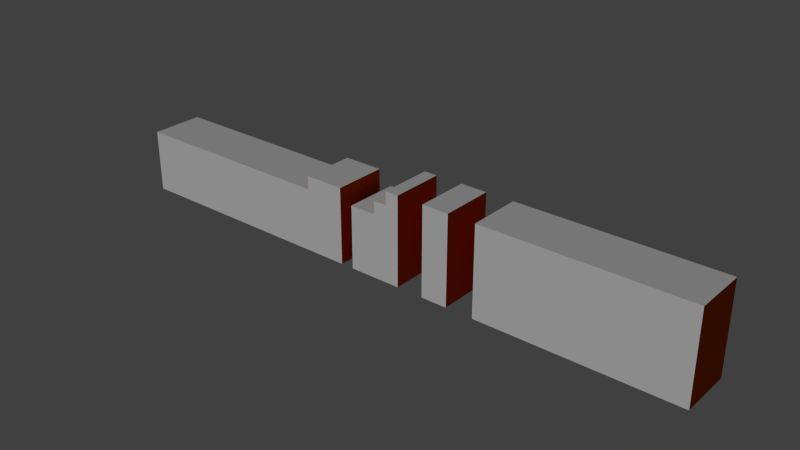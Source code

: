 # Source: fase2.blend  (saved by Blender 2.69.0; exported with 4.5.12 LTS)
import bpy
from mathutils import Matrix  # noqa: F401  (used for matrix-valued properties, if any)

bpy.ops.wm.read_factory_settings(use_empty=True)
scene = bpy.context.scene
scene.name = 'Scene'

# ---- collections
col_collection_1 = bpy.data.collections.new('Collection 1'); scene.collection.children.link(col_collection_1)

# ---- materials (node trees are filled in below, after node groups)
mat_material_002 = bpy.data.materials.new('Material.002')
mat_material_002.alpha_threshold = 0.0
mat_material_002.use_transparent_shadow = False
mat_material_002.roughness = 0.5
mat_material_002.line_color = (0.0, 0.0, 0.0, 1.0)
mat_parede = bpy.data.materials.new('parede')
mat_parede.alpha_threshold = 0.0
mat_parede.use_transparent_shadow = False
mat_parede.diffuse_color = (1.0, 1.0, 1.0, 1.0)
mat_parede.roughness = 0.5
mat_parede.specular_intensity = 0.1143
mat_parede.line_color = (0.0, 0.0, 0.0, 1.0)
mat_material = bpy.data.materials.new('Material')
mat_material.alpha_threshold = 0.0
mat_material.use_transparent_shadow = False
mat_material.diffuse_color = (0.5705, 0.07284, 0.0, 1.0)
mat_material.roughness = 0.5
mat_material.line_color = (0.0, 0.0, 0.0, 1.0)

# ---- material node trees

# ---- world
world_world = bpy.data.worlds.new('World'); scene.world = world_world
world_world.color = (0.05088, 0.05088, 0.05088)
world_world.use_sun_shadow = False
world_world.sun_shadow_jitter_overblur = 0.0
world_world.cycles.sampling_method = 'MANUAL'
world_world.cycles.sample_map_resolution = 256

# ---- lights
light_sun = bpy.data.lights.new('Sun', 'SUN')
light_sun.transmission_factor = 0.0
light_sun.angle = 0.1993
light_sun.energy = 1.0
light_sun.shadow_buffer_clip_start = 0.5
light_sun.shadow_soft_size = 0.1
light_sun.shadow_cascade_max_distance = 1000.0
light_sun.cycles.use_multiple_importance_sampling = False

# ---- meshes
me_plane_002 = bpy.data.meshes.new('Plane.002')
me_plane_002.from_pydata([(-16.55, 0.5772, -1.314e-09), (-5.831, 0.5772, -1.314e-09), (-3.835, 1.24, 4.872e-08), (-5.831, 1.24, 4.872e-08), (-3.176, 0.5772, -1.314e-09), (-1.84, 0.5772, -1.314e-09), (-0.5044, 1.89, 9.783e-08), (-1.172, 1.89, 9.783e-08), (-1.84, 1.222, 4.739e-08), (-1.172, 1.222, 4.74e-08), (2.185, 1.89, 9.783e-08), (0.8471, 1.89, 9.783e-08), (13.57, 1.89, 9.783e-08), (3.571, 1.89, 9.783e-08), (-16.55, 0.5772, -2.687), (-5.831, 0.5772, -2.687), (-3.835, 1.24, -2.687), (-5.831, 1.24, -2.687), (-3.176, 0.5772, -2.687), (-1.84, 0.5772, -2.687), (-0.5044, 1.89, -2.687), (-1.172, 1.89, -2.687), (-1.84, 1.222, -2.687), (-1.172, 1.222, -2.687), (2.185, 1.89, -2.687), (0.8471, 1.89, -2.687), (13.57, 1.89, -2.687), (3.571, 1.89, -2.687)], [], [(4, 5, 19, 18), (7, 6, 20, 21), (3, 2, 16, 17), (0, 1, 15, 14), (13, 12, 26, 27), (8, 9, 23, 22), (11, 10, 24, 25)])
_uv = me_plane_002.uv_layers.new(name='UVMap')
_uv.uv.foreach_set('vector', [0.4325, 0.3113, 0.4768, 0.3113, 0.4768, 0.6837, 0.4325, 0.6837, 0.499, 0.3113, 0.5212, 0.3113, 0.5212, 0.6837, 0.499, 0.6837, 0.3443, 0.3113, 0.4106, 0.3113, 0.4106, 0.6837, 0.3443, 0.6837, -0.01141, 0.3113, 0.3443, 0.3113, 0.3443, 0.6837, -0.01141, 0.6837, 0.6565, 0.3113, 0.9883, 0.3113, 0.9883, 0.6837, 0.6565, 0.6837, 0.4768, 0.3113, 0.499, 0.3113, 0.499, 0.6837, 0.4768, 0.6837, 0.566, 0.3113, 0.6105, 0.3113, 0.6105, 0.6837, 0.566, 0.6837])
me_plane_002.materials.append(mat_material_002)
me_plane_002.use_remesh_preserve_volume = False
me_plane_002.use_remesh_preserve_attributes = False
me_plane_002.use_mirror_vertex_groups = False
me_plane_002.update()
me_plane_001 = bpy.data.meshes.new('Plane.001')
me_plane_001.from_pydata([(-3.835, -2.612, -9.107e-08), (-16.55, -2.612, -9.107e-08), (-3.835, 0.5772, -1.314e-09), (-16.55, 0.5772, -1.314e-09), (-5.831, -2.612, -9.107e-08), (-5.831, 0.5772, -1.314e-09), (-3.835, 1.24, 4.872e-08), (-5.831, 1.24, 4.872e-08), (-0.5044, -2.612, -9.107e-08), (-0.5044, 0.5772, -1.314e-09), (-3.176, -2.612, -9.107e-08), (-3.176, 0.5772, -1.314e-09), (-1.84, -2.612, -9.107e-08), (-1.84, 0.5772, -1.314e-09), (-1.172, -2.612, -9.107e-08), (-1.172, 0.5772, -1.314e-09), (-0.5044, 1.89, 9.783e-08), (-1.172, 1.89, 9.783e-08), (-1.84, 1.222, 4.739e-08), (-1.172, 1.222, 4.74e-08), (-0.5044, 1.223, 4.741e-08), (2.185, 1.89, 9.783e-08), (0.8471, 1.89, 9.783e-08), (0.8471, -2.617, -2.425e-07), (2.185, -2.617, -2.425e-07), (13.57, 1.89, 9.783e-08), (3.571, 1.89, 9.783e-08), (3.571, -2.617, -2.425e-07), (13.57, -2.617, -2.425e-07)], [], [(4, 0, 2, 5), (1, 4, 5, 3), (5, 2, 6, 7), (14, 8, 9, 15), (10, 12, 13, 11), (12, 14, 15, 13), (13, 15, 19, 18), (19, 20, 16, 17), (15, 9, 20, 19), (23, 24, 21, 22), (27, 28, 25, 26)])
_uv = me_plane_001.uv_layers.new(name='UVMap')
_uv.uv.foreach_set('vector', [0.2065, 0.2112, 0.2993, 0.2112, 0.2993, 0.6346, 0.2065, 0.6346, -0.2916, 0.2112, 0.2065, 0.2112, 0.2065, 0.6346, -0.2916, 0.6346, 0.2065, 0.6346, 0.2993, 0.6346, 0.2993, 0.7226, 0.2065, 0.7226, 0.4231, 0.2112, 0.4541, 0.2112, 0.4541, 0.6346, 0.4231, 0.6346, 0.3299, 0.2112, 0.392, 0.2112, 0.392, 0.6346, 0.3299, 0.6346, 0.392, 0.2112, 0.4231, 0.2112, 0.4231, 0.6346, 0.392, 0.6346, 0.392, 0.6346, 0.4231, 0.6346, 0.4231, 0.7202, 0.392, 0.7202, 0.4231, 0.7202, 0.4541, 0.7202, 0.4541, 0.8089, 0.4231, 0.8089, 0.4231, 0.6346, 0.4541, 0.6346, 0.4541, 0.7202, 0.4231, 0.7202, 0.5169, 0.2105, 0.5791, 0.2105, 0.5791, 0.8089, 0.5169, 0.8089, 0.6435, 0.2105, 1.108, 0.2105, 1.108, 0.8089, 0.6435, 0.8089])
me_plane_001.materials.append(mat_parede)
me_plane_001.use_remesh_preserve_volume = False
me_plane_001.use_remesh_preserve_attributes = False
me_plane_001.use_mirror_vertex_groups = False
me_plane_001.update()
me_plane = bpy.data.meshes.new('Plane')
me_plane.from_pydata([(-3.835, -2.612, -9.107e-08), (-16.55, -2.612, -9.107e-08), (-3.835, 0.5772, -1.314e-09), (-16.55, 0.5772, -1.314e-09), (-5.831, 0.5772, -1.314e-09), (-3.835, 1.24, 4.872e-08), (-5.831, 1.24, 4.872e-08), (-0.5044, -2.612, -9.107e-08), (-0.5044, 0.5772, -1.314e-09), (-3.176, -2.612, -9.107e-08), (-3.176, 0.5772, -1.314e-09), (-1.84, 0.5772, -1.314e-09), (-0.5044, 1.89, 9.783e-08), (-1.172, 1.89, 9.783e-08), (-1.84, 1.222, 4.739e-08), (-1.172, 1.222, 4.74e-08), (-0.5044, 1.223, 4.741e-08), (2.185, 1.89, 9.783e-08), (0.8471, 1.89, 9.783e-08), (0.8471, -2.617, -2.425e-07), (2.185, -2.617, -2.425e-07), (13.57, 1.89, 9.783e-08), (3.571, 1.89, 9.783e-08), (3.571, -2.617, -2.425e-07), (13.57, -2.617, -2.425e-07), (-3.835, -2.612, -2.687), (-16.55, -2.612, -2.687), (-3.835, 0.5772, -2.687), (-16.55, 0.5772, -2.687), (-5.831, 0.5772, -2.687), (-3.835, 1.24, -2.687), (-5.831, 1.24, -2.687), (-0.5044, -2.612, -2.687), (-0.5044, 0.5772, -2.687), (-3.176, -2.612, -2.687), (-3.176, 0.5772, -2.687), (-1.84, 0.5772, -2.687), (-0.5044, 1.89, -2.687), (-1.172, 1.89, -2.687), (-1.84, 1.222, -2.687), (-1.172, 1.222, -2.687), (-0.5044, 1.223, -2.687), (2.185, 1.89, -2.687), (0.8471, 1.89, -2.687), (0.8471, -2.617, -2.687), (2.185, -2.617, -2.687), (13.57, 1.89, -2.687), (3.571, 1.89, -2.687), (3.571, -2.617, -2.687), (13.57, -2.617, -2.687)], [], [(15, 13, 38, 40), (1, 3, 28, 26), (9, 10, 35, 34), (21, 24, 49, 46), (17, 20, 45, 42), (23, 22, 47, 48), (11, 14, 39, 36), (5, 2, 0, 25, 27, 30), (19, 18, 43, 44), (4, 6, 31, 29), (12, 16, 8, 7, 32, 33, 41, 37)])
_uv = me_plane.uv_layers.new(name='UVMap')
_uv.uv.foreach_set('vector', [0.4542, 0.6107, 0.4542, 0.6816, 0.6443, 0.6816, 0.6443, 0.6107, 0.4542, 0.2039, 0.4542, 0.5422, 0.6443, 0.5422, 0.6443, 0.2039, 0.4542, 0.2039, 0.4542, 0.5422, 0.6443, 0.5422, 0.6443, 0.2039, 0.4542, 0.6816, 0.4542, 0.2033, 0.6443, 0.2033, 0.6443, 0.6816, 0.4542, 0.6816, 0.4542, 0.2033, 0.6443, 0.2033, 0.6443, 0.6816, 0.4542, 0.2033, 0.4542, 0.6816, 0.6443, 0.6816, 0.6443, 0.2033, 0.4542, 0.5422, 0.4542, 0.6107, 0.6443, 0.6107, 0.6443, 0.5422, 0.4542, 0.6126, 0.4542, 0.5422, 0.4542, 0.2039, 0.6443, 0.2039, 0.6443, 0.5422, 0.6443, 0.6126, 0.4542, 0.2033, 0.4542, 0.6816, 0.6443, 0.6816, 0.6443, 0.2033, 0.4542, 0.5422, 0.4542, 0.6126, 0.6443, 0.6126, 0.6443, 0.5422, 0.4542, 0.6816, 0.4542, 0.6107, 0.4542, 0.5422, 0.4542, 0.2039, 0.6443, 0.2039, 0.6443, 0.5422, 0.6443, 0.6107, 0.6443, 0.6816])
me_plane.materials.append(mat_material)
me_plane.use_remesh_preserve_volume = False
me_plane.use_remesh_preserve_attributes = False
me_plane.use_mirror_vertex_groups = False
me_plane.update()

# ---- objects
ob_plane_002 = bpy.data.objects.new('Plane.002', me_plane_002)
ob_sun = bpy.data.objects.new('Sun', light_sun)
ob_plane_001 = bpy.data.objects.new('Plane.001', me_plane_001)
ob_plane = bpy.data.objects.new('Plane', me_plane)

# ---- transforms, parenting, visibility, modifiers, constraints
ob_plane_002.location = (10.34, -0.9893, 1.095)
ob_plane_002.rotation_euler = (1.571, 0.0, 0.0)
ob_plane_002.scale = (3.002, 3.002, 3.002)
ob_plane_002.lineart.crease_threshold = 0.0
ob_sun.location = (31.37, -29.8, 6.756)
ob_sun.rotation_euler = (0.98, 0.0, -0.6685)
ob_sun.lineart.crease_threshold = 0.0
ob_plane_001.location = (10.34, -0.9893, 1.095)
ob_plane_001.rotation_euler = (1.571, 0.0, 0.0)
ob_plane_001.scale = (3.002, 3.002, 3.002)
ob_plane_001.lineart.crease_threshold = 0.0
ob_plane.location = (10.34, -0.9893, 1.095)
ob_plane.rotation_euler = (1.571, 0.0, 0.0)
ob_plane.scale = (3.002, 3.002, 3.002)
ob_plane.lineart.crease_threshold = 0.0

# ---- collection membership
col_collection_1.objects.link(ob_plane_002)
col_collection_1.objects.link(ob_sun)
col_collection_1.objects.link(ob_plane_001)
col_collection_1.objects.link(ob_plane)

# ---- scene / render settings (as saved in the file)
scene.frame_start = 1; scene.frame_end = 250; scene.frame_set(1)
scene.render.engine = 'BLENDER_EEVEE_NEXT'
scene.render.image_settings.compression = 90
scene.render.resolution_percentage = 50
scene.render.dither_intensity = 0.0
scene.render.use_bake_selected_to_active = True
scene.cycles.use_denoising = False
scene.cycles.samples = 10
scene.cycles.sampling_pattern = 'TABULATED_SOBOL'
scene.cycles.light_sampling_threshold = 0.0
scene.cycles.use_adaptive_sampling = False
scene.cycles.use_light_tree = False
scene.cycles.blur_glossy = 0.0
scene.cycles.volume_bounces = 1
scene.cycles.pixel_filter_type = 'GAUSSIAN'
scene.cycles.sample_clamp_indirect = 0.0
scene.view_settings.view_transform = 'Standard'
bpy.context.view_layer.update()

# ---- added for rendering (the .blend has no active camera): camera
cam_auto = bpy.data.cameras.new('AutoCamera')
cam_auto.lens = 50.0
cam_auto.sensor_width = 36.0
cam_auto.clip_end = 1490.03
ob_auto_camera = bpy.data.objects.new('AutoCamera', cam_auto)
scene.collection.objects.link(ob_auto_camera)
ob_auto_camera.location = (90.7681, -98.8377, 67.9254)
ob_auto_camera.rotation_euler = (1.09748, -7.21219e-08, 0.694738)
scene.camera = ob_auto_camera
bpy.context.view_layer.update()
